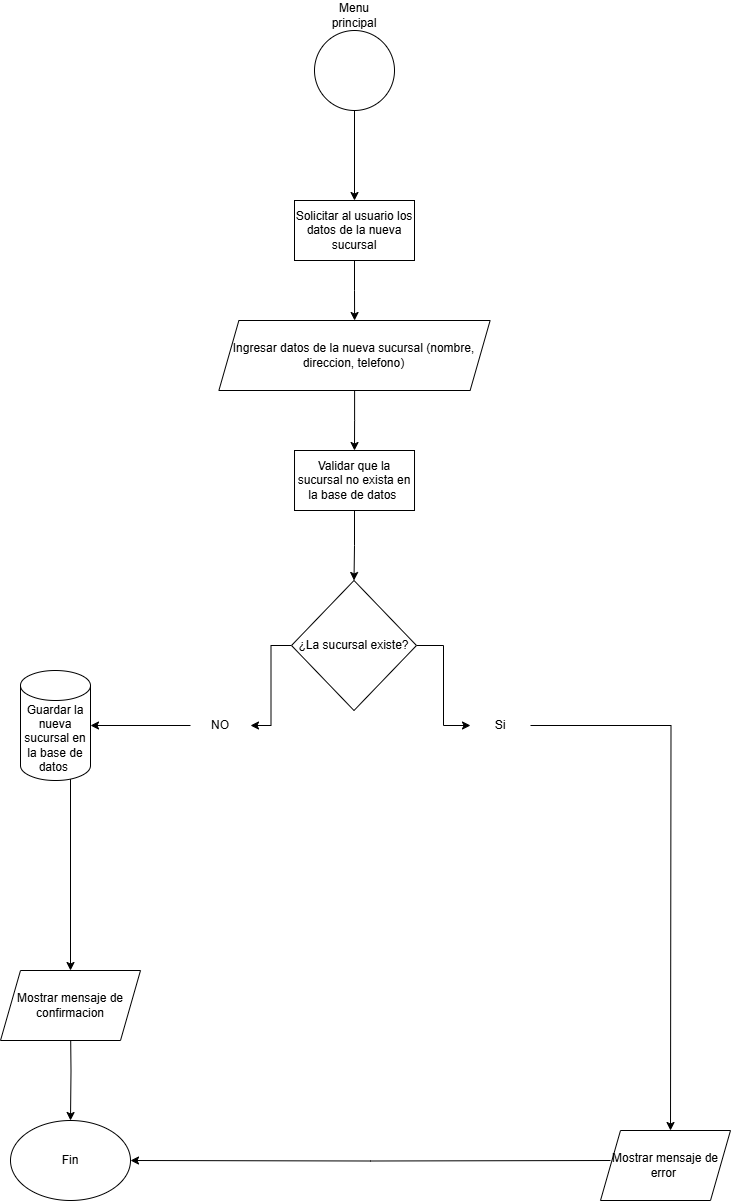

The diagram above was exported from draw.io. Its source (the exported page's mxGraphModel, read from the mxfile embedded in the PNG):
<mxGraphModel dx="1120" dy="426" grid="1" gridSize="10" guides="1" tooltips="1" connect="1" arrows="1" fold="1" page="1" pageScale="1" pageWidth="827" pageHeight="1169" math="0" shadow="0">
  <root>
    <mxCell id="Q0_rdTHMP_HtNd1l5Kw7-0" />
    <mxCell id="Q0_rdTHMP_HtNd1l5Kw7-1" parent="Q0_rdTHMP_HtNd1l5Kw7-0" />
    <mxCell id="Q0_rdTHMP_HtNd1l5Kw7-2" value="" style="edgeStyle=orthogonalEdgeStyle;rounded=0;orthogonalLoop=1;jettySize=auto;html=1;" edge="1" parent="Q0_rdTHMP_HtNd1l5Kw7-1" source="Q0_rdTHMP_HtNd1l5Kw7-3" target="Q0_rdTHMP_HtNd1l5Kw7-6">
      <mxGeometry relative="1" as="geometry" />
    </mxCell>
    <mxCell id="Q0_rdTHMP_HtNd1l5Kw7-3" value="" style="ellipse;whiteSpace=wrap;html=1;aspect=fixed;" vertex="1" parent="Q0_rdTHMP_HtNd1l5Kw7-1">
      <mxGeometry x="374" y="30" width="80" height="80" as="geometry" />
    </mxCell>
    <mxCell id="Q0_rdTHMP_HtNd1l5Kw7-4" value="Menu principal" style="text;html=1;align=center;verticalAlign=middle;whiteSpace=wrap;rounded=0;" vertex="1" parent="Q0_rdTHMP_HtNd1l5Kw7-1">
      <mxGeometry x="384" width="60" height="30" as="geometry" />
    </mxCell>
    <mxCell id="Q0_rdTHMP_HtNd1l5Kw7-5" value="" style="edgeStyle=orthogonalEdgeStyle;rounded=0;orthogonalLoop=1;jettySize=auto;html=1;" edge="1" parent="Q0_rdTHMP_HtNd1l5Kw7-1" source="Q0_rdTHMP_HtNd1l5Kw7-6" target="Q0_rdTHMP_HtNd1l5Kw7-8">
      <mxGeometry relative="1" as="geometry" />
    </mxCell>
    <mxCell id="Q0_rdTHMP_HtNd1l5Kw7-6" value="Solicitar al usuario los datos de la nueva sucursal" style="whiteSpace=wrap;html=1;" vertex="1" parent="Q0_rdTHMP_HtNd1l5Kw7-1">
      <mxGeometry x="354" y="200" width="120" height="60" as="geometry" />
    </mxCell>
    <mxCell id="Q0_rdTHMP_HtNd1l5Kw7-7" value="" style="edgeStyle=orthogonalEdgeStyle;rounded=0;orthogonalLoop=1;jettySize=auto;html=1;" edge="1" parent="Q0_rdTHMP_HtNd1l5Kw7-1" source="Q0_rdTHMP_HtNd1l5Kw7-8">
      <mxGeometry relative="1" as="geometry">
        <mxPoint x="414" y="450" as="targetPoint" />
      </mxGeometry>
    </mxCell>
    <mxCell id="Q0_rdTHMP_HtNd1l5Kw7-8" value="Ingresar datos de la nueva sucursal (nombre, direccion, telefono)" style="shape=parallelogram;perimeter=parallelogramPerimeter;whiteSpace=wrap;html=1;fixedSize=1;" vertex="1" parent="Q0_rdTHMP_HtNd1l5Kw7-1">
      <mxGeometry x="278.38" y="320" width="271.25" height="70" as="geometry" />
    </mxCell>
    <mxCell id="Q0_rdTHMP_HtNd1l5Kw7-9" value="" style="edgeStyle=orthogonalEdgeStyle;rounded=0;orthogonalLoop=1;jettySize=auto;html=1;" edge="1" parent="Q0_rdTHMP_HtNd1l5Kw7-1" source="Q0_rdTHMP_HtNd1l5Kw7-11" target="Q0_rdTHMP_HtNd1l5Kw7-13">
      <mxGeometry relative="1" as="geometry" />
    </mxCell>
    <mxCell id="Q0_rdTHMP_HtNd1l5Kw7-10" value="" style="edgeStyle=orthogonalEdgeStyle;rounded=0;orthogonalLoop=1;jettySize=auto;html=1;" edge="1" parent="Q0_rdTHMP_HtNd1l5Kw7-1" source="Q0_rdTHMP_HtNd1l5Kw7-11" target="Q0_rdTHMP_HtNd1l5Kw7-17">
      <mxGeometry relative="1" as="geometry" />
    </mxCell>
    <mxCell id="Q0_rdTHMP_HtNd1l5Kw7-11" value="¿La sucursal existe?" style="rhombus;whiteSpace=wrap;html=1;" vertex="1" parent="Q0_rdTHMP_HtNd1l5Kw7-1">
      <mxGeometry x="351" y="580" width="125" height="130" as="geometry" />
    </mxCell>
    <mxCell id="Q0_rdTHMP_HtNd1l5Kw7-12" value="" style="edgeStyle=orthogonalEdgeStyle;rounded=0;orthogonalLoop=1;jettySize=auto;html=1;" edge="1" parent="Q0_rdTHMP_HtNd1l5Kw7-1" source="Q0_rdTHMP_HtNd1l5Kw7-13">
      <mxGeometry relative="1" as="geometry">
        <mxPoint x="730" y="1130" as="targetPoint" />
      </mxGeometry>
    </mxCell>
    <mxCell id="Q0_rdTHMP_HtNd1l5Kw7-13" value="Si" style="text;html=1;align=center;verticalAlign=middle;whiteSpace=wrap;rounded=0;" vertex="1" parent="Q0_rdTHMP_HtNd1l5Kw7-1">
      <mxGeometry x="530" y="710" width="60" height="30" as="geometry" />
    </mxCell>
    <mxCell id="Q0_rdTHMP_HtNd1l5Kw7-14" value="" style="edgeStyle=orthogonalEdgeStyle;rounded=0;orthogonalLoop=1;jettySize=auto;html=1;" edge="1" parent="Q0_rdTHMP_HtNd1l5Kw7-1" target="Q0_rdTHMP_HtNd1l5Kw7-22">
      <mxGeometry relative="1" as="geometry">
        <mxPoint x="670" y="1160" as="sourcePoint" />
      </mxGeometry>
    </mxCell>
    <mxCell id="Q0_rdTHMP_HtNd1l5Kw7-16" value="" style="edgeStyle=orthogonalEdgeStyle;rounded=0;orthogonalLoop=1;jettySize=auto;html=1;" edge="1" parent="Q0_rdTHMP_HtNd1l5Kw7-1" source="Q0_rdTHMP_HtNd1l5Kw7-17" target="Q0_rdTHMP_HtNd1l5Kw7-19">
      <mxGeometry relative="1" as="geometry" />
    </mxCell>
    <mxCell id="Q0_rdTHMP_HtNd1l5Kw7-17" value="NO" style="text;html=1;align=center;verticalAlign=middle;whiteSpace=wrap;rounded=0;" vertex="1" parent="Q0_rdTHMP_HtNd1l5Kw7-1">
      <mxGeometry x="250" y="710" width="60" height="30" as="geometry" />
    </mxCell>
    <mxCell id="Q0_rdTHMP_HtNd1l5Kw7-18" value="" style="edgeStyle=orthogonalEdgeStyle;rounded=0;orthogonalLoop=1;jettySize=auto;html=1;" edge="1" parent="Q0_rdTHMP_HtNd1l5Kw7-1">
      <mxGeometry relative="1" as="geometry">
        <mxPoint x="130" y="762.5" as="sourcePoint" />
        <mxPoint x="130" y="970" as="targetPoint" />
      </mxGeometry>
    </mxCell>
    <mxCell id="Q0_rdTHMP_HtNd1l5Kw7-19" value="Guardar la nueva sucursal en la base de datos&amp;nbsp;" style="shape=cylinder3;whiteSpace=wrap;html=1;boundedLbl=1;backgroundOutline=1;size=15;" vertex="1" parent="Q0_rdTHMP_HtNd1l5Kw7-1">
      <mxGeometry x="80" y="670" width="70" height="110" as="geometry" />
    </mxCell>
    <mxCell id="Q0_rdTHMP_HtNd1l5Kw7-20" value="" style="edgeStyle=orthogonalEdgeStyle;rounded=0;orthogonalLoop=1;jettySize=auto;html=1;" edge="1" parent="Q0_rdTHMP_HtNd1l5Kw7-1" target="Q0_rdTHMP_HtNd1l5Kw7-22">
      <mxGeometry relative="1" as="geometry">
        <mxPoint x="130" y="1020" as="sourcePoint" />
      </mxGeometry>
    </mxCell>
    <mxCell id="Q0_rdTHMP_HtNd1l5Kw7-22" value="Fin" style="ellipse;whiteSpace=wrap;html=1;" vertex="1" parent="Q0_rdTHMP_HtNd1l5Kw7-1">
      <mxGeometry x="70" y="1120" width="120" height="80" as="geometry" />
    </mxCell>
    <mxCell id="_H2jfm0_0NBF3faLo0Ci-1" value="" style="edgeStyle=orthogonalEdgeStyle;rounded=0;orthogonalLoop=1;jettySize=auto;html=1;" edge="1" parent="Q0_rdTHMP_HtNd1l5Kw7-1" source="_H2jfm0_0NBF3faLo0Ci-0" target="Q0_rdTHMP_HtNd1l5Kw7-11">
      <mxGeometry relative="1" as="geometry" />
    </mxCell>
    <mxCell id="_H2jfm0_0NBF3faLo0Ci-0" value="Validar que la sucursal no exista en la base de datos&amp;nbsp;" style="rounded=0;whiteSpace=wrap;html=1;" vertex="1" parent="Q0_rdTHMP_HtNd1l5Kw7-1">
      <mxGeometry x="354.01" y="450" width="120" height="60" as="geometry" />
    </mxCell>
    <mxCell id="_H2jfm0_0NBF3faLo0Ci-2" value="Mostrar mensaje de error&amp;nbsp;" style="shape=parallelogram;perimeter=parallelogramPerimeter;whiteSpace=wrap;html=1;fixedSize=1;" vertex="1" parent="Q0_rdTHMP_HtNd1l5Kw7-1">
      <mxGeometry x="660" y="1130" width="130" height="70" as="geometry" />
    </mxCell>
    <mxCell id="_H2jfm0_0NBF3faLo0Ci-3" value="Mostrar mensaje de confirmacion" style="shape=parallelogram;perimeter=parallelogramPerimeter;whiteSpace=wrap;html=1;fixedSize=1;" vertex="1" parent="Q0_rdTHMP_HtNd1l5Kw7-1">
      <mxGeometry x="60" y="970" width="140" height="70" as="geometry" />
    </mxCell>
  </root>
</mxGraphModel>